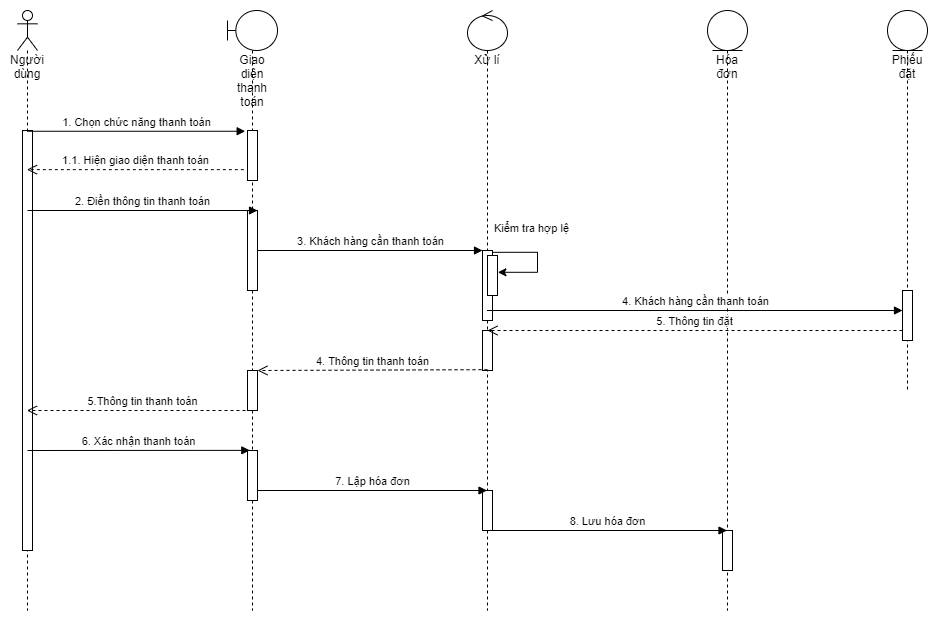

The diagram above was exported from draw.io. Its source (the exported page's mxGraphModel, read from the mxfile embedded in the PNG):
<mxGraphModel dx="1024" dy="592" grid="1" gridSize="10" guides="1" tooltips="1" connect="1" arrows="1" fold="1" page="1" pageScale="1" pageWidth="827" pageHeight="1169" math="0" shadow="0">
  <root>
    <mxCell id="0" />
    <mxCell id="1" parent="0" />
    <mxCell id="fB81-OKyOLuFWp2YK4cH-1" value="Người dùng" style="shape=umlLifeline;participant=umlActor;perimeter=lifelinePerimeter;whiteSpace=wrap;html=1;container=1;collapsible=0;recursiveResize=0;verticalAlign=top;spacingTop=36;outlineConnect=0;" parent="1" vertex="1">
      <mxGeometry x="30" y="160" width="20" height="600" as="geometry" />
    </mxCell>
    <mxCell id="fB81-OKyOLuFWp2YK4cH-6" value="" style="html=1;points=[];perimeter=orthogonalPerimeter;" parent="fB81-OKyOLuFWp2YK4cH-1" vertex="1">
      <mxGeometry x="5" y="120" width="10" height="420" as="geometry" />
    </mxCell>
    <mxCell id="fB81-OKyOLuFWp2YK4cH-3" value="Giao diện thanh toán" style="shape=umlLifeline;participant=umlBoundary;perimeter=lifelinePerimeter;whiteSpace=wrap;html=1;container=1;collapsible=0;recursiveResize=0;verticalAlign=top;spacingTop=36;outlineConnect=0;" parent="1" vertex="1">
      <mxGeometry x="240" y="160" width="50" height="600" as="geometry" />
    </mxCell>
    <mxCell id="fB81-OKyOLuFWp2YK4cH-7" value="" style="html=1;points=[];perimeter=orthogonalPerimeter;" parent="fB81-OKyOLuFWp2YK4cH-3" vertex="1">
      <mxGeometry x="20" y="120" width="10" height="50" as="geometry" />
    </mxCell>
    <mxCell id="fB81-OKyOLuFWp2YK4cH-10" value="" style="html=1;points=[];perimeter=orthogonalPerimeter;" parent="fB81-OKyOLuFWp2YK4cH-3" vertex="1">
      <mxGeometry x="20" y="200" width="10" height="80" as="geometry" />
    </mxCell>
    <mxCell id="fB81-OKyOLuFWp2YK4cH-26" value="" style="html=1;points=[];perimeter=orthogonalPerimeter;" parent="fB81-OKyOLuFWp2YK4cH-3" vertex="1">
      <mxGeometry x="20" y="440" width="10" height="50" as="geometry" />
    </mxCell>
    <mxCell id="fB81-OKyOLuFWp2YK4cH-4" value="Xử lí" style="shape=umlLifeline;participant=umlControl;perimeter=lifelinePerimeter;whiteSpace=wrap;html=1;container=1;collapsible=0;recursiveResize=0;verticalAlign=top;spacingTop=36;outlineConnect=0;" parent="1" vertex="1">
      <mxGeometry x="480" y="160" width="40" height="600" as="geometry" />
    </mxCell>
    <mxCell id="fB81-OKyOLuFWp2YK4cH-13" value="" style="html=1;points=[];perimeter=orthogonalPerimeter;" parent="fB81-OKyOLuFWp2YK4cH-4" vertex="1">
      <mxGeometry x="15" y="240" width="10" height="70" as="geometry" />
    </mxCell>
    <mxCell id="fB81-OKyOLuFWp2YK4cH-20" value="" style="html=1;points=[];perimeter=orthogonalPerimeter;" parent="fB81-OKyOLuFWp2YK4cH-4" vertex="1">
      <mxGeometry x="15" y="320" width="10" height="40" as="geometry" />
    </mxCell>
    <mxCell id="fB81-OKyOLuFWp2YK4cH-29" value="" style="html=1;points=[];perimeter=orthogonalPerimeter;" parent="fB81-OKyOLuFWp2YK4cH-4" vertex="1">
      <mxGeometry x="15" y="480" width="10" height="40" as="geometry" />
    </mxCell>
    <mxCell id="fB81-OKyOLuFWp2YK4cH-5" value="Hóa đơn" style="shape=umlLifeline;participant=umlEntity;perimeter=lifelinePerimeter;whiteSpace=wrap;html=1;container=1;collapsible=0;recursiveResize=0;verticalAlign=top;spacingTop=36;outlineConnect=0;" parent="1" vertex="1">
      <mxGeometry x="720" y="160" width="40" height="600" as="geometry" />
    </mxCell>
    <mxCell id="fB81-OKyOLuFWp2YK4cH-30" value="" style="html=1;points=[];perimeter=orthogonalPerimeter;" parent="fB81-OKyOLuFWp2YK4cH-5" vertex="1">
      <mxGeometry x="15" y="520" width="10" height="40" as="geometry" />
    </mxCell>
    <mxCell id="fB81-OKyOLuFWp2YK4cH-8" value="1. Chọn chức năng thanh toán" style="html=1;verticalAlign=bottom;endArrow=block;entryX=-0.233;entryY=0.015;entryDx=0;entryDy=0;entryPerimeter=0;" parent="1" source="fB81-OKyOLuFWp2YK4cH-1" target="fB81-OKyOLuFWp2YK4cH-7" edge="1">
      <mxGeometry width="80" relative="1" as="geometry">
        <mxPoint x="370" y="220" as="sourcePoint" />
        <mxPoint x="450" y="220" as="targetPoint" />
      </mxGeometry>
    </mxCell>
    <mxCell id="fB81-OKyOLuFWp2YK4cH-9" value="1.1. Hiện giao diện thanh toán" style="html=1;verticalAlign=bottom;endArrow=open;dashed=1;endSize=8;exitX=-0.367;exitY=0.783;exitDx=0;exitDy=0;exitPerimeter=0;" parent="1" source="fB81-OKyOLuFWp2YK4cH-7" target="fB81-OKyOLuFWp2YK4cH-1" edge="1">
      <mxGeometry relative="1" as="geometry">
        <mxPoint x="210" y="330" as="sourcePoint" />
        <mxPoint x="370" y="220" as="targetPoint" />
      </mxGeometry>
    </mxCell>
    <mxCell id="fB81-OKyOLuFWp2YK4cH-11" value="2. Điền thông tin thanh toán" style="html=1;verticalAlign=bottom;endArrow=block;" parent="1" edge="1">
      <mxGeometry width="80" relative="1" as="geometry">
        <mxPoint x="40" y="360" as="sourcePoint" />
        <mxPoint x="270" y="360" as="targetPoint" />
      </mxGeometry>
    </mxCell>
    <mxCell id="fB81-OKyOLuFWp2YK4cH-12" value="3. Khách hàng cần thanh toán" style="html=1;verticalAlign=bottom;endArrow=block;" parent="1" source="fB81-OKyOLuFWp2YK4cH-10" target="fB81-OKyOLuFWp2YK4cH-13" edge="1">
      <mxGeometry width="80" relative="1" as="geometry">
        <mxPoint x="370" y="390" as="sourcePoint" />
        <mxPoint x="450" y="390" as="targetPoint" />
      </mxGeometry>
    </mxCell>
    <mxCell id="fB81-OKyOLuFWp2YK4cH-17" value="4. Khách hàng cần thanh toán" style="html=1;verticalAlign=bottom;endArrow=block;" parent="1" source="fB81-OKyOLuFWp2YK4cH-4" target="fB81-OKyOLuFWp2YK4cH-18" edge="1">
      <mxGeometry width="80" relative="1" as="geometry">
        <mxPoint x="540" y="440" as="sourcePoint" />
        <mxPoint x="620" y="440" as="targetPoint" />
      </mxGeometry>
    </mxCell>
    <mxCell id="fB81-OKyOLuFWp2YK4cH-21" value="5. Thông tin đặt" style="html=1;verticalAlign=bottom;endArrow=open;dashed=1;endSize=8;" parent="1" source="fB81-OKyOLuFWp2YK4cH-18" edge="1">
      <mxGeometry relative="1" as="geometry">
        <mxPoint x="580" y="480" as="sourcePoint" />
        <mxPoint x="500" y="480" as="targetPoint" />
      </mxGeometry>
    </mxCell>
    <mxCell id="fB81-OKyOLuFWp2YK4cH-22" value="Phiếu đặt" style="shape=umlLifeline;participant=umlEntity;perimeter=lifelinePerimeter;whiteSpace=wrap;html=1;container=1;collapsible=0;recursiveResize=0;verticalAlign=top;spacingTop=36;outlineConnect=0;" parent="1" vertex="1">
      <mxGeometry x="900" y="160" width="40" height="380" as="geometry" />
    </mxCell>
    <mxCell id="fB81-OKyOLuFWp2YK4cH-18" value="" style="html=1;points=[];perimeter=orthogonalPerimeter;" parent="fB81-OKyOLuFWp2YK4cH-22" vertex="1">
      <mxGeometry x="15" y="280" width="10" height="50" as="geometry" />
    </mxCell>
    <mxCell id="fB81-OKyOLuFWp2YK4cH-23" value="4. Thông tin thanh toán" style="html=1;verticalAlign=bottom;endArrow=open;dashed=1;endSize=8;" parent="1" target="fB81-OKyOLuFWp2YK4cH-24" edge="1">
      <mxGeometry relative="1" as="geometry">
        <mxPoint x="500" y="519.17" as="sourcePoint" />
        <mxPoint x="340" y="519" as="targetPoint" />
      </mxGeometry>
    </mxCell>
    <mxCell id="fB81-OKyOLuFWp2YK4cH-24" value="" style="html=1;points=[];perimeter=orthogonalPerimeter;" parent="1" vertex="1">
      <mxGeometry x="260" y="520" width="10" height="40" as="geometry" />
    </mxCell>
    <mxCell id="fB81-OKyOLuFWp2YK4cH-25" value="5.Thông tin thanh toán" style="html=1;verticalAlign=bottom;endArrow=open;dashed=1;endSize=8;" parent="1" target="fB81-OKyOLuFWp2YK4cH-1" edge="1">
      <mxGeometry relative="1" as="geometry">
        <mxPoint x="270" y="560" as="sourcePoint" />
        <mxPoint x="120" y="560" as="targetPoint" />
      </mxGeometry>
    </mxCell>
    <mxCell id="fB81-OKyOLuFWp2YK4cH-27" value="6. Xác nhận thanh toán" style="html=1;verticalAlign=bottom;endArrow=block;entryX=0.233;entryY=-0.003;entryDx=0;entryDy=0;entryPerimeter=0;" parent="1" target="fB81-OKyOLuFWp2YK4cH-26" edge="1">
      <mxGeometry width="80" relative="1" as="geometry">
        <mxPoint x="40" y="600" as="sourcePoint" />
        <mxPoint x="200" y="600" as="targetPoint" />
      </mxGeometry>
    </mxCell>
    <mxCell id="fB81-OKyOLuFWp2YK4cH-28" value="7. Lập hóa đơn" style="html=1;verticalAlign=bottom;endArrow=block;" parent="1" target="fB81-OKyOLuFWp2YK4cH-4" edge="1">
      <mxGeometry width="80" relative="1" as="geometry">
        <mxPoint x="270" y="640" as="sourcePoint" />
        <mxPoint x="406.5" y="640" as="targetPoint" />
      </mxGeometry>
    </mxCell>
    <mxCell id="fB81-OKyOLuFWp2YK4cH-31" value="8. Lưu hóa đơn" style="html=1;verticalAlign=bottom;endArrow=block;" parent="1" target="fB81-OKyOLuFWp2YK4cH-5" edge="1">
      <mxGeometry width="80" relative="1" as="geometry">
        <mxPoint x="500" y="680" as="sourcePoint" />
        <mxPoint x="640" y="680" as="targetPoint" />
      </mxGeometry>
    </mxCell>
    <mxCell id="IjgelUm3XoblKUuG5KRS-1" value="Kiểm tra hợp lệ" style="endArrow=classic;html=1;exitX=0.98;exitY=0.026;exitDx=0;exitDy=0;exitPerimeter=0;edgeStyle=orthogonalEdgeStyle;rounded=0;entryX=1.04;entryY=0.42;entryDx=0;entryDy=0;entryPerimeter=0;" edge="1" parent="1" target="IjgelUm3XoblKUuG5KRS-2" source="fB81-OKyOLuFWp2YK4cH-13">
      <mxGeometry x="-0.1709" y="14" width="50" height="50" relative="1" as="geometry">
        <mxPoint x="526.4000000000001" y="399.28" as="sourcePoint" />
        <mxPoint x="660" y="399" as="targetPoint" />
        <Array as="points">
          <mxPoint x="550" y="402" />
          <mxPoint x="550" y="422" />
        </Array>
        <mxPoint x="-4" y="-10" as="offset" />
      </mxGeometry>
    </mxCell>
    <mxCell id="IjgelUm3XoblKUuG5KRS-2" value="" style="html=1;points=[];perimeter=orthogonalPerimeter;" vertex="1" parent="1">
      <mxGeometry x="500" y="405" width="10" height="40" as="geometry" />
    </mxCell>
  </root>
</mxGraphModel>